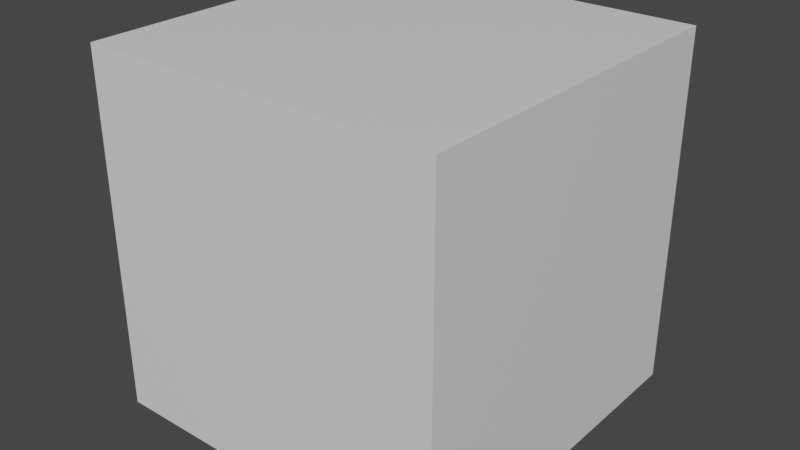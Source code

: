 # Source: bones.blend  (saved by Blender 2.82.7; exported with 4.5.12 LTS)
import bpy
from mathutils import Matrix  # noqa: F401  (used for matrix-valued properties, if any)

bpy.ops.wm.read_factory_settings(use_empty=True)
scene = bpy.context.scene
scene.name = 'Scene'

# ---- collections
col_collection = bpy.data.collections.new('Collection'); scene.collection.children.link(col_collection)

# ---- materials (node trees are filled in below, after node groups)
mat_material = bpy.data.materials.new('Material')
mat_material.alpha_threshold = 0.0
mat_material.use_transparent_shadow = False
mat_material.line_color = (0.0, 0.0, 0.0, 1.0)

# ---- material node trees
mat_material.use_nodes = True; mat_material.node_tree.nodes.clear()
_N = mat_material.node_tree.nodes; _L = mat_material.node_tree.links
n0 = _N.new('ShaderNodeOutputMaterial'); n0.name = 'Material Output'; n0.location = (300, 300)
n1 = _N.new('ShaderNodeBsdfPrincipled'); n1.name = 'Principled BSDF'; n1.location = (10, 300)
n1.distribution = 'GGX'
n1.subsurface_method = 'BURLEY'
n1.inputs[2].default_value = 0.4
n1.inputs[3].default_value = 1.45
n1.inputs[27].default_value = (0.0, 0.0, 0.0, 1.0)
n1.inputs[28].default_value = 1.0
_L.new(n1.outputs[0], n0.inputs[0])
n0.is_active_output = True

# ---- world
world_world = bpy.data.worlds.new('World'); scene.world = world_world
world_world.use_nodes = True; world_world.node_tree.nodes.clear()
_N = world_world.node_tree.nodes; _L = world_world.node_tree.links
n0 = _N.new('ShaderNodeOutputWorld'); n0.name = 'World Output'; n0.location = (300, 300)
n1 = _N.new('ShaderNodeBackground'); n1.name = 'Background'; n1.location = (10, 300)
n1.inputs[0].default_value = (0.05088, 0.05088, 0.05088, 1.0)
_L.new(n1.outputs[0], n0.inputs[0])
n0.is_active_output = True
world_world.color = (0.05088, 0.05088, 0.05088)
world_world.use_sun_shadow = False
world_world.sun_shadow_jitter_overblur = 0.0

# ---- meshes
me_cube = bpy.data.meshes.new('Cube')
me_cube.from_pydata([(1.0, 1.0, 1.0), (1.0, 1.0, -1.0), (1.0, -1.0, 1.0), (1.0, -1.0, -1.0), (-1.0, 1.0, 1.0), (-1.0, 1.0, -1.0), (-1.0, -1.0, 1.0), (-1.0, -1.0, -1.0)], [], [(0, 4, 6, 2), (3, 2, 6, 7), (7, 6, 4, 5), (5, 1, 3, 7), (1, 0, 2, 3), (5, 4, 0, 1)])
_uv = me_cube.uv_layers.new(name='UVMap')
_uv.uv.foreach_set('vector', [0.625, 0.5, 0.875, 0.5, 0.875, 0.75, 0.625, 0.75, 0.375, 0.75, 0.625, 0.75, 0.625, 1.0, 0.375, 1.0, 0.375, 0.0, 0.625, 0.0, 0.625, 0.25, 0.375, 0.25, 0.125, 0.5, 0.375, 0.5, 0.375, 0.75, 0.125, 0.75, 0.375, 0.5, 0.625, 0.5, 0.625, 0.75, 0.375, 0.75, 0.375, 0.25, 0.625, 0.25, 0.625, 0.5, 0.375, 0.5])
me_cube.materials.append(mat_material)
me_cube.use_remesh_preserve_volume = False
me_cube.use_remesh_preserve_attributes = False
me_cube.use_mirror_vertex_groups = False
me_cube.update()
arm_armature_001 = bpy.data.armatures.new('Armature.001')  # bones are not reproduced

# ---- objects
ob_cube = bpy.data.objects.new('Cube', me_cube)
ob_armature = bpy.data.objects.new('Armature', arm_armature_001)

# ---- transforms, parenting, visibility, modifiers, constraints
ob_cube.location = (0.0, 0.0, 0.0)
ob_cube.lock_rotations_4d = False
ob_cube.empty_display_type = 'ARROWS'
ob_cube.lineart.crease_threshold = 0.0
ob_armature.location = (0.0, 0.0, 0.0)
ob_armature.show_in_front = True
ob_armature.lineart.crease_threshold = 0.0

# ---- collection membership
col_collection.objects.link(ob_cube)
col_collection.objects.link(ob_armature)

# ---- scene / render settings (as saved in the file)
scene.frame_start = 1; scene.frame_end = 24; scene.frame_set(27)
scene.render.engine = 'BLENDER_EEVEE_NEXT'
scene.cycles.use_denoising = False
scene.cycles.samples = 128
scene.cycles.sampling_pattern = 'TABULATED_SOBOL'
scene.cycles.use_adaptive_sampling = False
scene.cycles.use_light_tree = False
scene.view_settings.view_transform = 'Filmic'
bpy.context.view_layer.update()

# ---- added for rendering (the .blend has no active camera and no usable light): camera, sun
cam_auto = bpy.data.cameras.new('AutoCamera')
cam_auto.lens = 50.0
cam_auto.sensor_width = 36.0
cam_auto.clip_end = 1000.0
ob_auto_camera = bpy.data.objects.new('AutoCamera', cam_auto)
scene.collection.objects.link(ob_auto_camera)
ob_auto_camera.location = (3.20507, -3.84609, 2.56406)
ob_auto_camera.rotation_euler = (1.09748, -7.21219e-08, 0.694738)
scene.camera = ob_auto_camera
light_auto_sun = bpy.data.lights.new('AutoSun', 'SUN')
light_auto_sun.energy = 3.0
light_auto_sun.angle = 0.0523599
ob_auto_sun = bpy.data.objects.new('AutoSun', light_auto_sun)
scene.collection.objects.link(ob_auto_sun)
ob_auto_sun.rotation_euler = (0.872665, 0.174533, 0.523599)
bpy.context.view_layer.update()
